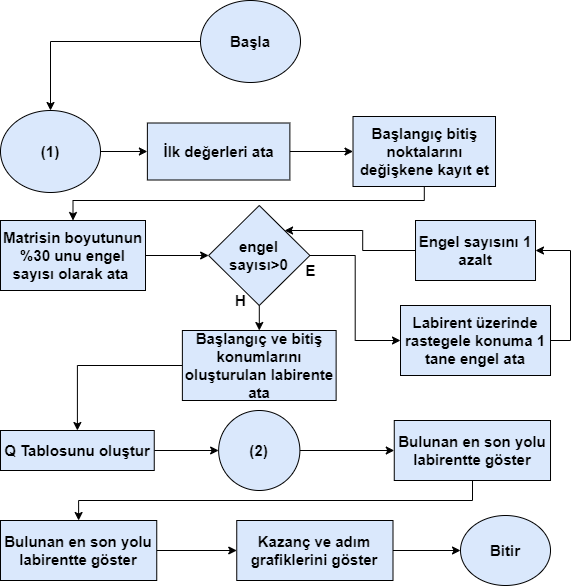

The diagram above was exported from draw.io. Its source (the exported page's mxGraphModel, read from the mxfile embedded in the PNG):
<mxGraphModel dx="1422" dy="832" grid="1" gridSize="10" guides="1" tooltips="1" connect="1" arrows="1" fold="1" page="1" pageScale="1" pageWidth="850" pageHeight="1100" math="0" shadow="0">
  <root>
    <mxCell id="0" />
    <mxCell id="1" parent="0" />
    <mxCell id="RXPKsEsifV9TpD21TCaK-2" value="" style="edgeStyle=orthogonalEdgeStyle;rounded=0;orthogonalLoop=1;jettySize=auto;html=1;" edge="1" parent="1" source="dNd5Wr7z3rPxzBo1oLEo-200" target="RXPKsEsifV9TpD21TCaK-1">
      <mxGeometry relative="1" as="geometry" />
    </mxCell>
    <mxCell id="dNd5Wr7z3rPxzBo1oLEo-200" value="&lt;span style=&quot;font-size: 15px&quot;&gt;&lt;b&gt;Başla&lt;br&gt;&lt;/b&gt;&lt;/span&gt;" style="ellipse;whiteSpace=wrap;html=1;rounded=0;fillColor=#dae8fc;" parent="1" vertex="1">
      <mxGeometry x="220" y="60" width="100" height="82" as="geometry" />
    </mxCell>
    <mxCell id="RXPKsEsifV9TpD21TCaK-4" value="" style="edgeStyle=orthogonalEdgeStyle;rounded=0;orthogonalLoop=1;jettySize=auto;html=1;" edge="1" parent="1" source="RXPKsEsifV9TpD21TCaK-1" target="RXPKsEsifV9TpD21TCaK-3">
      <mxGeometry relative="1" as="geometry" />
    </mxCell>
    <mxCell id="RXPKsEsifV9TpD21TCaK-1" value="&lt;span style=&quot;font-size: 15px&quot;&gt;&lt;b&gt;(1)&lt;br&gt;&lt;/b&gt;&lt;/span&gt;" style="ellipse;whiteSpace=wrap;html=1;rounded=0;fillColor=#dae8fc;" vertex="1" parent="1">
      <mxGeometry x="20" y="170" width="100" height="82" as="geometry" />
    </mxCell>
    <mxCell id="RXPKsEsifV9TpD21TCaK-6" value="" style="edgeStyle=orthogonalEdgeStyle;rounded=0;orthogonalLoop=1;jettySize=auto;html=1;" edge="1" parent="1" source="RXPKsEsifV9TpD21TCaK-3" target="RXPKsEsifV9TpD21TCaK-5">
      <mxGeometry relative="1" as="geometry" />
    </mxCell>
    <mxCell id="RXPKsEsifV9TpD21TCaK-3" value="&lt;b&gt;&lt;font style=&quot;font-size: 15px&quot;&gt;İlk değerleri ata&lt;/font&gt;&lt;/b&gt;" style="whiteSpace=wrap;html=1;rounded=0;fillColor=#dae8fc;" vertex="1" parent="1">
      <mxGeometry x="166.88" y="182.5" width="142.5" height="57" as="geometry" />
    </mxCell>
    <mxCell id="RXPKsEsifV9TpD21TCaK-30" style="edgeStyle=orthogonalEdgeStyle;rounded=0;orthogonalLoop=1;jettySize=auto;html=1;entryX=0.5;entryY=0;entryDx=0;entryDy=0;" edge="1" parent="1" source="RXPKsEsifV9TpD21TCaK-5" target="RXPKsEsifV9TpD21TCaK-11">
      <mxGeometry relative="1" as="geometry">
        <Array as="points">
          <mxPoint x="444" y="260" />
          <mxPoint x="93" y="260" />
        </Array>
      </mxGeometry>
    </mxCell>
    <mxCell id="RXPKsEsifV9TpD21TCaK-5" value="&lt;span style=&quot;font-size: 15px&quot;&gt;&lt;b&gt;Başlangıç bitiş noktalarını değişkene kayıt et&lt;/b&gt;&lt;/span&gt;" style="whiteSpace=wrap;html=1;rounded=0;fillColor=#dae8fc;" vertex="1" parent="1">
      <mxGeometry x="372.51" y="176" width="142.5" height="70" as="geometry" />
    </mxCell>
    <mxCell id="RXPKsEsifV9TpD21TCaK-14" value="" style="edgeStyle=orthogonalEdgeStyle;rounded=0;orthogonalLoop=1;jettySize=auto;html=1;" edge="1" parent="1" source="RXPKsEsifV9TpD21TCaK-11" target="RXPKsEsifV9TpD21TCaK-13">
      <mxGeometry relative="1" as="geometry" />
    </mxCell>
    <mxCell id="RXPKsEsifV9TpD21TCaK-11" value="&lt;span style=&quot;font-size: 15px&quot;&gt;&lt;b&gt;Matrisin boyutunun %30 unu engel sayısı olarak ata&amp;nbsp;&lt;/b&gt;&lt;/span&gt;" style="whiteSpace=wrap;html=1;rounded=0;fillColor=#dae8fc;" vertex="1" parent="1">
      <mxGeometry x="20" y="280" width="145" height="70" as="geometry" />
    </mxCell>
    <mxCell id="RXPKsEsifV9TpD21TCaK-16" value="" style="edgeStyle=orthogonalEdgeStyle;rounded=0;orthogonalLoop=1;jettySize=auto;html=1;" edge="1" parent="1" source="RXPKsEsifV9TpD21TCaK-13" target="RXPKsEsifV9TpD21TCaK-15">
      <mxGeometry relative="1" as="geometry" />
    </mxCell>
    <mxCell id="RXPKsEsifV9TpD21TCaK-22" value="" style="edgeStyle=orthogonalEdgeStyle;rounded=0;orthogonalLoop=1;jettySize=auto;html=1;" edge="1" parent="1" source="RXPKsEsifV9TpD21TCaK-13" target="RXPKsEsifV9TpD21TCaK-21">
      <mxGeometry relative="1" as="geometry" />
    </mxCell>
    <mxCell id="RXPKsEsifV9TpD21TCaK-13" value="&lt;font style=&quot;font-size: 15px&quot;&gt;&lt;b&gt;engel sayısı&amp;gt;0&lt;/b&gt;&lt;/font&gt;" style="rhombus;whiteSpace=wrap;html=1;rounded=0;fillColor=#dae8fc;" vertex="1" parent="1">
      <mxGeometry x="228.13" y="265" width="101.25" height="100" as="geometry" />
    </mxCell>
    <mxCell id="RXPKsEsifV9TpD21TCaK-32" style="edgeStyle=orthogonalEdgeStyle;rounded=0;orthogonalLoop=1;jettySize=auto;html=1;entryX=1;entryY=0.5;entryDx=0;entryDy=0;exitX=1;exitY=0.5;exitDx=0;exitDy=0;" edge="1" parent="1" source="RXPKsEsifV9TpD21TCaK-15" target="RXPKsEsifV9TpD21TCaK-18">
      <mxGeometry relative="1" as="geometry" />
    </mxCell>
    <mxCell id="RXPKsEsifV9TpD21TCaK-15" value="&lt;b&gt;&lt;font style=&quot;font-size: 15px&quot;&gt;Labirent üzerinde rastegele konuma 1 tane engel ata&lt;/font&gt;&lt;/b&gt;" style="whiteSpace=wrap;html=1;rounded=0;fillColor=#dae8fc;" vertex="1" parent="1">
      <mxGeometry x="420" y="365" width="150.01" height="70" as="geometry" />
    </mxCell>
    <mxCell id="RXPKsEsifV9TpD21TCaK-31" style="edgeStyle=orthogonalEdgeStyle;rounded=0;orthogonalLoop=1;jettySize=auto;html=1;entryX=1;entryY=0;entryDx=0;entryDy=0;" edge="1" parent="1" source="RXPKsEsifV9TpD21TCaK-18" target="RXPKsEsifV9TpD21TCaK-13">
      <mxGeometry relative="1" as="geometry" />
    </mxCell>
    <mxCell id="RXPKsEsifV9TpD21TCaK-18" value="&lt;b&gt;&lt;font style=&quot;font-size: 15px&quot;&gt;Engel sayısını 1 azalt&lt;/font&gt;&lt;/b&gt;" style="whiteSpace=wrap;html=1;rounded=0;fillColor=#dae8fc;" vertex="1" parent="1">
      <mxGeometry x="435.005" y="280" width="120" height="60" as="geometry" />
    </mxCell>
    <mxCell id="RXPKsEsifV9TpD21TCaK-25" value="" style="edgeStyle=orthogonalEdgeStyle;rounded=0;orthogonalLoop=1;jettySize=auto;html=1;" edge="1" parent="1" source="RXPKsEsifV9TpD21TCaK-21" target="RXPKsEsifV9TpD21TCaK-24">
      <mxGeometry relative="1" as="geometry" />
    </mxCell>
    <mxCell id="RXPKsEsifV9TpD21TCaK-21" value="&lt;b&gt;&lt;font style=&quot;font-size: 15px&quot;&gt;Başlangıç ve bitiş konumlarını oluşturulan labirente ata&lt;/font&gt;&lt;/b&gt;" style="whiteSpace=wrap;html=1;rounded=0;fillColor=#dae8fc;" vertex="1" parent="1">
      <mxGeometry x="201.88" y="390" width="153.75" height="70" as="geometry" />
    </mxCell>
    <mxCell id="RXPKsEsifV9TpD21TCaK-35" style="edgeStyle=orthogonalEdgeStyle;rounded=0;orthogonalLoop=1;jettySize=auto;html=1;entryX=0;entryY=0.5;entryDx=0;entryDy=0;" edge="1" parent="1" source="RXPKsEsifV9TpD21TCaK-24" target="RXPKsEsifV9TpD21TCaK-26">
      <mxGeometry relative="1" as="geometry" />
    </mxCell>
    <mxCell id="RXPKsEsifV9TpD21TCaK-24" value="&lt;b&gt;&lt;font style=&quot;font-size: 15px&quot;&gt;Q Tablosunu oluştur&lt;/font&gt;&lt;/b&gt;" style="whiteSpace=wrap;html=1;rounded=0;fillColor=#dae8fc;" vertex="1" parent="1">
      <mxGeometry x="20" y="490" width="153.75" height="40" as="geometry" />
    </mxCell>
    <mxCell id="RXPKsEsifV9TpD21TCaK-29" value="" style="edgeStyle=orthogonalEdgeStyle;rounded=0;orthogonalLoop=1;jettySize=auto;html=1;" edge="1" parent="1" source="RXPKsEsifV9TpD21TCaK-26" target="RXPKsEsifV9TpD21TCaK-28">
      <mxGeometry relative="1" as="geometry" />
    </mxCell>
    <mxCell id="RXPKsEsifV9TpD21TCaK-26" value="&lt;b&gt;&lt;font style=&quot;font-size: 15px&quot;&gt;(2)&lt;/font&gt;&lt;/b&gt;" style="ellipse;whiteSpace=wrap;html=1;rounded=0;fillColor=#dae8fc;" vertex="1" parent="1">
      <mxGeometry x="238.13" y="470" width="81.25" height="80" as="geometry" />
    </mxCell>
    <mxCell id="RXPKsEsifV9TpD21TCaK-40" style="edgeStyle=orthogonalEdgeStyle;rounded=0;orthogonalLoop=1;jettySize=auto;html=1;entryX=0.5;entryY=0;entryDx=0;entryDy=0;" edge="1" parent="1" source="RXPKsEsifV9TpD21TCaK-28" target="RXPKsEsifV9TpD21TCaK-36">
      <mxGeometry relative="1" as="geometry">
        <mxPoint x="491.885" y="610" as="targetPoint" />
        <Array as="points">
          <mxPoint x="492" y="560" />
          <mxPoint x="98" y="560" />
        </Array>
      </mxGeometry>
    </mxCell>
    <mxCell id="RXPKsEsifV9TpD21TCaK-28" value="&lt;b&gt;&lt;font style=&quot;font-size: 15px&quot;&gt;Bulunan en son yolu labirentte göster&lt;/font&gt;&lt;/b&gt;" style="whiteSpace=wrap;html=1;rounded=0;fillColor=#dae8fc;" vertex="1" parent="1">
      <mxGeometry x="413.76" y="480" width="156.25" height="60" as="geometry" />
    </mxCell>
    <mxCell id="RXPKsEsifV9TpD21TCaK-33" value="&lt;b&gt;&lt;font style=&quot;font-size: 15px&quot;&gt;E&lt;/font&gt;&lt;/b&gt;" style="text;html=1;align=center;verticalAlign=middle;resizable=0;points=[];autosize=1;strokeColor=none;" vertex="1" parent="1">
      <mxGeometry x="315" y="320" width="30" height="20" as="geometry" />
    </mxCell>
    <mxCell id="RXPKsEsifV9TpD21TCaK-34" value="&lt;b&gt;&lt;font style=&quot;font-size: 15px&quot;&gt;H&lt;/font&gt;&lt;/b&gt;" style="text;html=1;align=center;verticalAlign=middle;resizable=0;points=[];autosize=1;strokeColor=none;" vertex="1" parent="1">
      <mxGeometry x="245" y="350" width="30" height="20" as="geometry" />
    </mxCell>
    <mxCell id="RXPKsEsifV9TpD21TCaK-42" value="" style="edgeStyle=orthogonalEdgeStyle;rounded=0;orthogonalLoop=1;jettySize=auto;html=1;" edge="1" parent="1" source="RXPKsEsifV9TpD21TCaK-36" target="RXPKsEsifV9TpD21TCaK-41">
      <mxGeometry relative="1" as="geometry" />
    </mxCell>
    <mxCell id="RXPKsEsifV9TpD21TCaK-36" value="&lt;b&gt;&lt;font style=&quot;font-size: 15px&quot;&gt;Bulunan en son yolu labirentte göster&lt;/font&gt;&lt;/b&gt;" style="whiteSpace=wrap;html=1;rounded=0;fillColor=#dae8fc;" vertex="1" parent="1">
      <mxGeometry x="20" y="580" width="156.25" height="60" as="geometry" />
    </mxCell>
    <mxCell id="RXPKsEsifV9TpD21TCaK-44" value="" style="edgeStyle=orthogonalEdgeStyle;rounded=0;orthogonalLoop=1;jettySize=auto;html=1;" edge="1" parent="1" source="RXPKsEsifV9TpD21TCaK-41" target="RXPKsEsifV9TpD21TCaK-43">
      <mxGeometry relative="1" as="geometry" />
    </mxCell>
    <mxCell id="RXPKsEsifV9TpD21TCaK-41" value="&lt;b&gt;&lt;font style=&quot;font-size: 15px&quot;&gt;Kazanç ve adım grafiklerini göster&lt;/font&gt;&lt;/b&gt;" style="whiteSpace=wrap;html=1;rounded=0;fillColor=#dae8fc;" vertex="1" parent="1">
      <mxGeometry x="256.25" y="580" width="156.25" height="60" as="geometry" />
    </mxCell>
    <mxCell id="RXPKsEsifV9TpD21TCaK-43" value="&lt;b&gt;&lt;font style=&quot;font-size: 15px&quot;&gt;Bitir&lt;/font&gt;&lt;/b&gt;" style="ellipse;whiteSpace=wrap;html=1;rounded=0;fillColor=#dae8fc;" vertex="1" parent="1">
      <mxGeometry x="480.01" y="575" width="90" height="70" as="geometry" />
    </mxCell>
  </root>
</mxGraphModel>